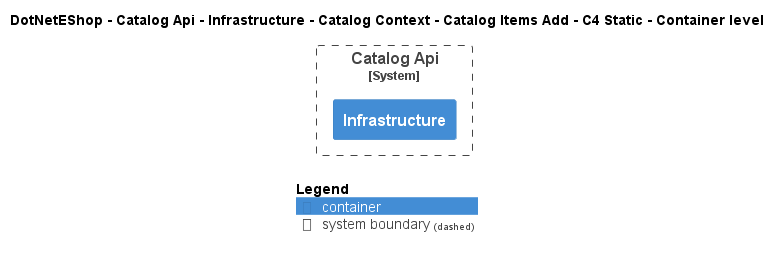

The diagram above was rendered by PlantUML. Its source (embedded in the PNG):
@startuml
!include ..\..\..\..\..\..\..\..\..\.c4s\C4_Container.puml

AddElementTag("c4interflow:lifecycle:new", $bgColor=green, $fontColor=#ffffff, $borderColor=green, $shadowing="False")
AddElementTag("c4interflow:lifecycle:changed", $bgColor=orange, $fontColor=#ffffff, $borderColor=orange, $shadowing="False")
AddElementTag("c4interflow:lifecycle:removed", $bgColor=red, $fontColor=#ffffff, $borderColor=red, $shadowing="False")

AddRelTag("c4interflow:lifecycle:new", $textColor=green, $lineColor=green)
AddRelTag("c4interflow:lifecycle:changed", $textColor=orange, $lineColor=orange)
AddRelTag("c4interflow:lifecycle:removed", $textColor=red, $lineColor=red)

SHOW_PERSON_PORTRAIT()
LAYOUT_TOP_DOWN()

skinparam linetype polyline

title DotNetEShop - Catalog Api - Infrastructure - Catalog Context - Catalog Items Add - C4 Static - Container level


System_Boundary(DotNetEShop.SoftwareSystems.CatalogApi, "Catalog Api") {
    Container(DotNetEShop.SoftwareSystems.CatalogApi.Containers.Infrastructure, "Infrastructure", "", "")
}



SHOW_LEGEND()
@enduml